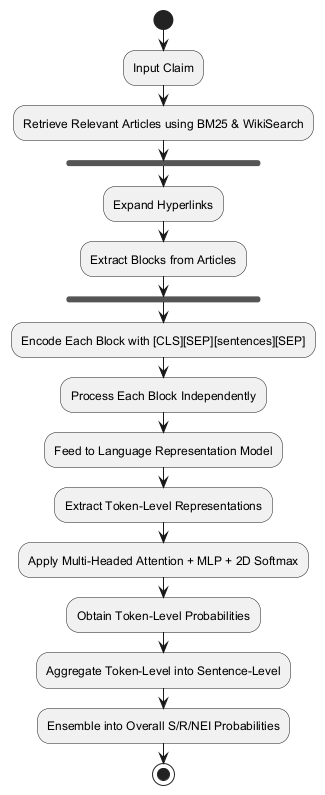

The diagram above was rendered by PlantUML. Its source (embedded in the PNG):
@startuml
start
:Input Claim;
:Retrieve Relevant Articles using BM25 & WikiSearch;
fork
    :Expand Hyperlinks;
    :Extract Blocks from Articles;
end fork
:Encode Each Block with [CLS][SEP][sentences][SEP];
:Process Each Block Independently;
:Feed to Language Representation Model;
:Extract Token-Level Representations;
:Apply Multi-Headed Attention + MLP + 2D Softmax;
:Obtain Token-Level Probabilities;
:Aggregate Token-Level into Sentence-Level;
:Ensemble into Overall S/R/NEI Probabilities;
stop
@enduml